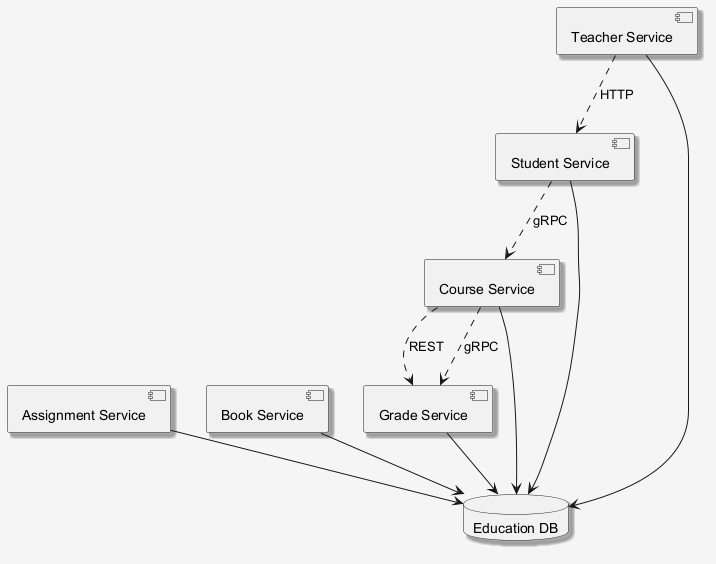

The diagram above was rendered by PlantUML. Its source (embedded in the PNG):
@startuml
skinparam shadowing false
skinparam backgroundColor #F5F5F5
skinparam shadowing true
component "Course Service" as C_CourseService
component "Grade Service" as C_GradeService
component "Assignment Service" as C_AssignmentService
component "Book Service" as C_BookService
component "Teacher Service" as C_TeacherService
component "Student Service" as C_StudentService
database "Education DB" as DB_education
C_CourseService --> DB_education
C_GradeService --> DB_education
C_AssignmentService --> DB_education
C_BookService --> DB_education
C_TeacherService --> DB_education
C_StudentService --> DB_education
C_CourseService ..> C_GradeService : REST
C_CourseService ..> C_GradeService : gRPC
C_StudentService ..> C_CourseService : gRPC
C_TeacherService ..> C_StudentService : HTTP
@enduml